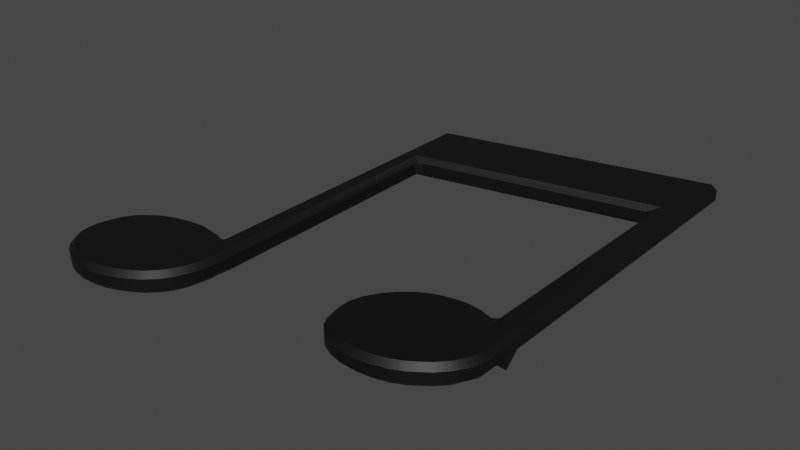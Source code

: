 # Source: 3D_note.blend  (saved by Blender 3.6.11; exported with 4.5.12 LTS)
import bpy
from mathutils import Matrix  # noqa: F401  (used for matrix-valued properties, if any)

bpy.ops.wm.read_factory_settings(use_empty=True)
scene = bpy.context.scene
scene.name = 'Scene'

# ---- collections
col_collection = bpy.data.collections.new('Collection'); scene.collection.children.link(col_collection)
col_musical_notes = bpy.data.collections.new('Musical Notes'); col_collection.children.link(col_musical_notes)

# ---- materials (node trees are filled in below, after node groups)
mat_black = bpy.data.materials.new('Black')
mat_black.use_transparent_shadow = False

# ---- node groups
ng_auto_smooth = bpy.data.node_groups.new('Auto Smooth', 'GeometryNodeTree')
_s = ng_auto_smooth.interface.new_socket(name='Geometry', in_out='OUTPUT', socket_type='NodeSocketGeometry')
_s = ng_auto_smooth.interface.new_socket(name='Geometry', in_out='INPUT', socket_type='NodeSocketGeometry')
_s = ng_auto_smooth.interface.new_socket(name='Angle', in_out='INPUT', socket_type='NodeSocketFloat')
_s.subtype = 'ANGLE'
_s.min_value = 0.0
_s.max_value = 3.142
ng_auto_smooth.is_modifier = True
_N = ng_auto_smooth.nodes; _L = ng_auto_smooth.links
n0 = _N.new('NodeGroupOutput'); n0.name = 'Group Output'; n0.location = (480, -100)
n1 = _N.new('NodeGroupInput'); n1.name = 'Group Input'; n1.location = (-420, -300)
n2 = _N.new('NodeGroupInput'); n2.name = 'Group Input.001'; n2.location = (-60, -100)
n3 = _N.new('GeometryNodeSetShadeSmooth'); n3.name = 'Set Shade Smooth'; n3.location = (120, -100)
n3.domain = 'EDGE'
n4 = _N.new('GeometryNodeSetShadeSmooth'); n4.name = 'Set Shade Smooth.001'; n4.location = (300, -100)
n5 = _N.new('GeometryNodeInputMeshEdgeAngle'); n5.name = 'Edge Angle'; n5.location = (-420, -220)
n6 = _N.new('GeometryNodeInputEdgeSmooth'); n6.name = 'Is Edge Smooth'; n6.location = (-60, -160)
n7 = _N.new('GeometryNodeInputShadeSmooth'); n7.name = 'Is Face Smooth'; n7.location = (-240, -340)
n8 = _N.new('FunctionNodeBooleanMath'); n8.name = 'Boolean Math'; n8.location = (-60, -220)
n9 = _N.new('FunctionNodeCompare'); n9.name = 'Compare'; n9.location = (-240, -180)
n9.operation = 'LESS_EQUAL'
_L.new(n5.outputs[0], n9.inputs[0])
_L.new(n4.outputs[0], n0.inputs[0])
_L.new(n1.outputs[1], n9.inputs[1])
_L.new(n9.outputs[0], n8.inputs[0])
_L.new(n7.outputs[0], n8.inputs[1])
_L.new(n2.outputs[0], n3.inputs[0])
_L.new(n6.outputs[0], n3.inputs[1])
_L.new(n3.outputs[0], n4.inputs[0])
_L.new(n8.outputs[0], n3.inputs[2])
n0.is_active_output = True

# ---- material node trees
mat_black.use_nodes = True; mat_black.node_tree.nodes.clear()
_N = mat_black.node_tree.nodes; _L = mat_black.node_tree.links
n0 = _N.new('ShaderNodeOutputMaterial'); n0.name = 'Material Output'; n0.location = (723, 294)
n1 = _N.new('ShaderNodeBsdfPrincipled'); n1.name = 'Principled BSDF'; n1.location = (10, 300)
n1.distribution = 'GGX'
n1.subsurface_method = 'BURLEY'
n1.inputs[0].default_value = (0.002606, 0.002606, 0.002606, 1.0)
n1.inputs[2].default_value = 0.4955
n1.inputs[3].default_value = 1.45
n1.inputs[27].default_value = (0.0, 0.0, 0.0, 1.0)
n1.inputs[28].default_value = 1.0
_L.new(n1.outputs[0], n0.inputs[0])
n0.is_active_output = True

# ---- world
world_world = bpy.data.worlds.new('World'); scene.world = world_world
world_world.use_nodes = True; world_world.node_tree.nodes.clear()
_N = world_world.node_tree.nodes; _L = world_world.node_tree.links
n0 = _N.new('ShaderNodeOutputWorld'); n0.name = 'World Output'; n0.location = (300, 300)
n1 = _N.new('ShaderNodeBackground'); n1.name = 'Background'; n1.location = (10, 300)
n1.inputs[0].default_value = (0.05088, 0.05088, 0.05088, 1.0)
_L.new(n1.outputs[0], n0.inputs[0])
n0.is_active_output = True
world_world.color = (0.05088, 0.05088, 0.05088)
world_world.use_sun_shadow = False
world_world.sun_shadow_jitter_overblur = 0.0

# ---- meshes
me_plane_127 = bpy.data.meshes.new('Plane.127')
me_plane_127.from_pydata([(0.1783, 0.06464, 0.0009205), (0.2669, 0.08305, 0.0009204), (0.266, -0.008347, 0.0009204), (0.2759, 0.116, 0.0009204), (0.1699, 0.09274, 0.0009205), (0.1696, -0.02521, 0.001255), (0.1305, -0.03806, 0.0009206), (0.129, -0.04312, 0.0009206), (0.135, -0.06063, 0.001255), (0.1396, -0.06316, 0.0009206), (0.1296, -0.05452, 0.001255), (0.1325, -0.05868, 0.0009206), (0.1284, -0.04618, 0.0009206), (0.1286, -0.05131, 0.001255), (0.143, -0.06441, 0.0009206), (0.1481, -0.06532, 0.0009205), (0.1561, -0.06443, 0.0009205), (0.151, -0.06532, 0.0009205), (0.1656, -0.06038, 0.0009205), (0.1609, -0.06274, 0.0009205), (0.1725, -0.05462, 0.0009205), (0.1688, -0.05825, 0.0009205), (0.177, -0.04664, 0.0009205), (0.1748, -0.05134, 0.0009205), (0.1789, -0.03786, 0.001255), (0.1781, -0.04304, 0.001255), (0.1789, -0.02972, 0.0009205), (0.1789, -0.03501, 0.001255), (0.2565, -0.006103, 0.0009204), (0.2617, -0.006826, 0.0009204), (0.2477, -0.007283, 0.0009204), (0.2529, -0.006322, 0.0009204), (0.239, -0.01109, 0.0009204), (0.2435, -0.008611, 0.0009204), (0.231, -0.01876, 0.0009204), (0.2344, -0.01481, 0.0009204), (0.2264, -0.02901, 0.0009204), (0.2278, -0.02409, 0.0009204), (0.2275, -0.03792, 0.001255), (0.2264, -0.03292, 0.001255), (0.2327, -0.04468, 0.0009204), (0.2291, -0.04108, 0.0009204), (0.2418, -0.04824, 0.0009204), (0.2368, -0.04687, 0.0009204), (0.2521, -0.04796, 0.0009204), (0.2469, -0.04851, 0.0009204), (0.2622, -0.04431, 0.0009204), (0.2575, -0.04652, 0.0009204), (0.2717, -0.03641, 0.0009204), (0.2681, -0.04017, 0.0009204), (0.276, -0.02747, 0.001255), (0.2743, -0.03232, 0.0009204), (0.2765, -0.01945, 0.001255), (0.2763, -0.02472, 0.001255), (0.2762, -0.01176, 0.001255), (0.2764, -0.01705, 0.0009204), (0.1594, -0.02264, 0.0009205), (0.1645, -0.02342, 0.0009205), (0.1518, -0.02336, 0.0009205), (0.157, -0.02272, 0.0009205), (0.1421, -0.02629, 0.0009206), (0.147, -0.02439, 0.0009205), (0.1356, -0.03075, 0.0009206), (0.1399, -0.02761, 0.0009206), (0.131, -0.03662, 0.0009206), (0.1339, -0.03235, 0.0009206), (0.1783, 0.06464, 0.008804), (0.2669, 0.08305, 0.008804), (0.266, -0.008347, 0.008804), (0.2759, 0.116, 0.008804), (0.1699, 0.09274, 0.008804), (0.1696, -0.02521, 0.008804), (0.1305, -0.03806, 0.008804), (0.129, -0.04312, 0.008804), (0.135, -0.06063, 0.008804), (0.1396, -0.06316, 0.008804), (0.1296, -0.05452, 0.008804), (0.1325, -0.05868, 0.008804), (0.1284, -0.04618, 0.008804), (0.1286, -0.05131, 0.008804), (0.143, -0.06441, 0.008804), (0.1481, -0.06532, 0.008804), (0.1561, -0.06443, 0.008804), (0.151, -0.06532, 0.008804), (0.1656, -0.06038, 0.008804), (0.1609, -0.06274, 0.008804), (0.1725, -0.05462, 0.008804), (0.1688, -0.05825, 0.008804), (0.177, -0.04664, 0.008804), (0.1748, -0.05134, 0.008804), (0.1789, -0.03786, 0.008804), (0.1781, -0.04304, 0.008804), (0.1789, -0.02972, 0.008804), (0.1789, -0.03501, 0.008804), (0.2565, -0.006103, 0.008804), (0.2617, -0.006826, 0.008804), (0.2477, -0.007283, 0.008804), (0.2529, -0.006322, 0.008804), (0.239, -0.01109, 0.008804), (0.2435, -0.008611, 0.008804), (0.231, -0.01876, 0.008804), (0.2344, -0.01481, 0.008804), (0.2264, -0.02901, 0.008804), (0.2278, -0.02409, 0.008804), (0.2275, -0.03792, 0.008804), (0.2264, -0.03292, 0.008804), (0.2327, -0.04468, 0.008804), (0.2291, -0.04108, 0.008804), (0.2418, -0.04824, 0.008804), (0.2368, -0.04687, 0.008804), (0.2521, -0.04796, 0.008804), (0.2469, -0.04851, 0.008804), (0.2622, -0.04431, 0.008804), (0.2575, -0.04652, 0.008804), (0.2717, -0.03641, 0.008804), (0.2681, -0.04017, 0.008804), (0.276, -0.02747, 0.008804), (0.2743, -0.03232, 0.008804), (0.2765, -0.01945, 0.008804), (0.2763, -0.02472, 0.008804), (0.2762, -0.01176, 0.008804), (0.2764, -0.01705, 0.008804), (0.1594, -0.02264, 0.008804), (0.1645, -0.02342, 0.008804), (0.1518, -0.02336, 0.008804), (0.157, -0.02272, 0.008804), (0.1421, -0.02629, 0.008804), (0.147, -0.02439, 0.008804), (0.1356, -0.03075, 0.008804), (0.1399, -0.02761, 0.008804), (0.131, -0.03662, 0.008804), (0.1339, -0.03235, 0.008804)], [], [(15, 14, 9, 8, 11, 10, 13, 12, 7, 6, 64, 65, 62, 63, 60, 61, 58, 59, 56, 57, 5, 4, 3, 54, 55, 52, 53, 50, 51, 48, 49, 46, 47, 44, 45, 42, 43, 40, 41, 38, 39, 36, 37, 34, 35, 32, 33, 30, 31, 28, 29, 2, 1, 0, 26, 27, 24, 25, 22, 23, 20, 21, 18, 19, 16, 17), (81, 83, 82, 85, 84, 87, 86, 89, 88, 91, 90, 93, 92, 66, 67, 68, 95, 94, 97, 96, 99, 98, 101, 100, 103, 102, 105, 104, 107, 106, 109, 108, 111, 110, 113, 112, 115, 114, 117, 116, 119, 118, 121, 120, 69, 70, 71, 123, 122, 125, 124, 127, 126, 129, 128, 131, 130, 72, 73, 78, 79, 76, 77, 74, 75, 80), (0, 1, 67, 66), (1, 2, 68, 67), (3, 4, 70, 69), (4, 5, 71, 70), (15, 17, 83, 81), (14, 15, 81, 80), (9, 14, 80, 75), (8, 9, 75, 74), (11, 8, 74, 77), (10, 11, 77, 76), (13, 10, 76, 79), (12, 13, 79, 78), (7, 12, 78, 73), (6, 7, 73, 72), (64, 6, 72, 130), (65, 64, 130, 131), (62, 65, 131, 128), (63, 62, 128, 129), (60, 63, 129, 126), (61, 60, 126, 127), (58, 61, 127, 124), (59, 58, 124, 125), (56, 59, 125, 122), (57, 56, 122, 123), (5, 57, 123, 71), (54, 3, 69, 120), (55, 54, 120, 121), (52, 55, 121, 118), (53, 52, 118, 119), (50, 53, 119, 116), (51, 50, 116, 117), (48, 51, 117, 114), (49, 48, 114, 115), (46, 49, 115, 112), (47, 46, 112, 113), (44, 47, 113, 110), (45, 44, 110, 111), (42, 45, 111, 108), (43, 42, 108, 109), (40, 43, 109, 106), (41, 40, 106, 107), (38, 41, 107, 104), (39, 38, 104, 105), (36, 39, 105, 102), (37, 36, 102, 103), (34, 37, 103, 100), (35, 34, 100, 101), (32, 35, 101, 98), (33, 32, 98, 99), (30, 33, 99, 96), (31, 30, 96, 97), (28, 31, 97, 94), (29, 28, 94, 95), (2, 29, 95, 68), (26, 0, 66, 92), (27, 26, 92, 93), (24, 27, 93, 90), (25, 24, 90, 91), (22, 25, 91, 88), (23, 22, 88, 89), (20, 23, 89, 86), (21, 20, 86, 87), (18, 21, 87, 84), (19, 18, 84, 85), (16, 19, 85, 82), (17, 16, 82, 83)])
me_plane_127.polygons.foreach_set('use_smooth', [True] * 68)
_uv = me_plane_127.uv_layers.new(name='UVMap')
_uv.uv.foreach_set('vector', [0.7658, 0.3702, 0.7567, 0.3718, 0.7505, 0.3741, 0.7424, 0.3786, 0.738, 0.382, 0.7329, 0.3894, 0.7311, 0.3952, 0.7307, 0.4043, 0.7317, 0.4097, 0.7344, 0.4187, 0.7353, 0.4213, 0.7405, 0.4289, 0.7436, 0.4318, 0.7511, 0.4374, 0.7551, 0.4397, 0.7637, 0.4431, 0.7723, 0.4449, 0.7817, 0.4461, 0.7858, 0.4462, 0.7949, 0.4448, 0.804, 0.4416, 0.8045, 0.6517, 0.9934, 0.693, 0.9939, 0.4656, 0.9941, 0.4562, 0.9944, 0.4519, 0.9941, 0.4425, 0.9935, 0.4376, 0.9904, 0.429, 0.9858, 0.4217, 0.9794, 0.415, 0.969, 0.4076, 0.9606, 0.4037, 0.951, 0.4011, 0.9417, 0.4001, 0.9326, 0.4006, 0.9237, 0.4031, 0.9164, 0.407, 0.9101, 0.4134, 0.9072, 0.419, 0.9051, 0.4279, 0.9052, 0.4349, 0.9077, 0.4436, 0.9133, 0.4531, 0.9194, 0.4601, 0.9275, 0.4668, 0.9357, 0.4712, 0.9431, 0.4736, 0.9523, 0.4753, 0.9588, 0.4757, 0.968, 0.4744, 0.9756, 0.4717, 0.9773, 0.6344, 0.8195, 0.6016, 0.8207, 0.4336, 0.8206, 0.4242, 0.8206, 0.4191, 0.8192, 0.4099, 0.8173, 0.4035, 0.8133, 0.3951, 0.8092, 0.3893, 0.8025, 0.3828, 0.7968, 0.379, 0.7885, 0.3748, 0.78, 0.3718, 0.7709, 0.3702, 0.7658, 0.3702, 0.7709, 0.3702, 0.78, 0.3718, 0.7885, 0.3748, 0.7968, 0.379, 0.8025, 0.3828, 0.8092, 0.3893, 0.8133, 0.3951, 0.8173, 0.4035, 0.8192, 0.4099, 0.8206, 0.4191, 0.8206, 0.4242, 0.8207, 0.4336, 0.8195, 0.6016, 0.9773, 0.6344, 0.9756, 0.4717, 0.968, 0.4744, 0.9588, 0.4757, 0.9523, 0.4753, 0.9431, 0.4736, 0.9357, 0.4712, 0.9275, 0.4668, 0.9194, 0.4601, 0.9133, 0.4531, 0.9077, 0.4436, 0.9052, 0.4349, 0.9051, 0.4279, 0.9072, 0.419, 0.9101, 0.4134, 0.9164, 0.407, 0.9237, 0.4031, 0.9326, 0.4006, 0.9417, 0.4001, 0.951, 0.4011, 0.9606, 0.4037, 0.969, 0.4076, 0.9794, 0.415, 0.9858, 0.4217, 0.9904, 0.429, 0.9935, 0.4376, 0.9941, 0.4425, 0.9944, 0.4519, 0.9941, 0.4562, 0.9939, 0.4656, 0.9934, 0.693, 0.8045, 0.6517, 0.804, 0.4416, 0.7949, 0.4448, 0.7858, 0.4462, 0.7817, 0.4461, 0.7723, 0.4449, 0.7637, 0.4431, 0.7551, 0.4397, 0.7511, 0.4374, 0.7436, 0.4318, 0.7405, 0.4289, 0.7353, 0.4213, 0.7344, 0.4187, 0.7317, 0.4097, 0.7307, 0.4043, 0.7311, 0.3952, 0.7329, 0.3894, 0.738, 0.382, 0.7424, 0.3786, 0.7505, 0.3741, 0.7567, 0.3718, 0.8195, 0.5067, 0.9773, 0.5067, 0.9773, 0.4933, 0.8195, 0.4933, 0.5067, 0.6344, 0.5067, 0.4717, 0.4933, 0.4717, 0.4933, 0.6344, 0.9934, 0.5067, 0.8045, 0.5067, 0.8045, 0.4933, 0.9934, 0.4933, 0.5067, 0.6517, 0.5067, 0.4416, 0.4933, 0.4416, 0.4933, 0.6517, 0.7658, 0.5067, 0.7709, 0.5067, 0.7709, 0.4933, 0.7658, 0.4933, 0.7567, 0.5067, 0.7658, 0.5067, 0.7658, 0.4933, 0.7567, 0.4933, 0.7505, 0.5067, 0.7567, 0.5067, 0.7567, 0.4933, 0.7505, 0.4933, 0.7424, 0.5067, 0.7505, 0.5067, 0.7505, 0.4933, 0.7424, 0.4933, 0.738, 0.5067, 0.7424, 0.5067, 0.7424, 0.4933, 0.738, 0.4933, 0.5067, 0.3894, 0.5067, 0.382, 0.4933, 0.382, 0.4933, 0.3894, 0.5067, 0.3952, 0.5067, 0.3894, 0.4933, 0.3894, 0.4933, 0.3952, 0.5067, 0.4043, 0.5067, 0.3952, 0.4933, 0.3952, 0.4933, 0.4043, 0.5067, 0.4097, 0.5067, 0.4043, 0.4933, 0.4043, 0.4933, 0.4097, 0.5067, 0.4187, 0.5067, 0.4097, 0.4933, 0.4097, 0.4933, 0.4187, 0.5067, 0.4213, 0.5067, 0.4187, 0.4933, 0.4187, 0.4933, 0.4213, 0.5067, 0.4289, 0.5067, 0.4213, 0.4933, 0.4213, 0.4933, 0.4289, 0.7436, 0.5067, 0.7405, 0.5067, 0.7405, 0.4933, 0.7436, 0.4933, 0.7511, 0.5067, 0.7436, 0.5067, 0.7436, 0.4933, 0.7511, 0.4933, 0.7551, 0.5067, 0.7511, 0.5067, 0.7511, 0.4933, 0.7551, 0.4933, 0.7637, 0.5067, 0.7551, 0.5067, 0.7551, 0.4933, 0.7637, 0.4933, 0.7723, 0.5067, 0.7637, 0.5067, 0.7637, 0.4933, 0.7723, 0.4933, 0.7817, 0.5067, 0.7723, 0.5067, 0.7723, 0.4933, 0.7817, 0.4933, 0.7858, 0.5067, 0.7817, 0.5067, 0.7817, 0.4933, 0.7858, 0.4933, 0.7949, 0.5067, 0.7858, 0.5067, 0.7858, 0.4933, 0.7949, 0.4933, 0.804, 0.5067, 0.7949, 0.5067, 0.7949, 0.4933, 0.804, 0.4933, 0.5067, 0.4656, 0.5067, 0.693, 0.4933, 0.693, 0.4933, 0.4656, 0.5067, 0.4562, 0.5067, 0.4656, 0.4933, 0.4656, 0.4933, 0.4562, 0.5067, 0.4519, 0.5067, 0.4562, 0.4933, 0.4562, 0.4933, 0.4519, 0.5067, 0.4425, 0.5067, 0.4519, 0.4933, 0.4519, 0.4933, 0.4425, 0.5067, 0.4376, 0.5067, 0.4425, 0.4933, 0.4425, 0.4933, 0.4376, 0.5067, 0.429, 0.5067, 0.4376, 0.4933, 0.4376, 0.4933, 0.429, 0.5067, 0.4217, 0.5067, 0.429, 0.4933, 0.429, 0.4933, 0.4217, 0.5067, 0.415, 0.5067, 0.4217, 0.4933, 0.4217, 0.4933, 0.415, 0.969, 0.5067, 0.9794, 0.5067, 0.9794, 0.4933, 0.969, 0.4933, 0.9606, 0.5067, 0.969, 0.5067, 0.969, 0.4933, 0.9606, 0.4933, 0.951, 0.5067, 0.9606, 0.5067, 0.9606, 0.4933, 0.951, 0.4933, 0.9417, 0.5067, 0.951, 0.5067, 0.951, 0.4933, 0.9417, 0.4933, 0.9326, 0.5067, 0.9417, 0.5067, 0.9417, 0.4933, 0.9326, 0.4933, 0.9237, 0.5067, 0.9326, 0.5067, 0.9326, 0.4933, 0.9237, 0.4933, 0.9164, 0.5067, 0.9237, 0.5067, 0.9237, 0.4933, 0.9164, 0.4933, 0.5067, 0.4134, 0.5067, 0.407, 0.4933, 0.407, 0.4933, 0.4134, 0.5067, 0.419, 0.5067, 0.4134, 0.4933, 0.4134, 0.4933, 0.419, 0.5067, 0.4279, 0.5067, 0.419, 0.4933, 0.419, 0.4933, 0.4279, 0.5067, 0.4349, 0.5067, 0.4279, 0.4933, 0.4279, 0.4933, 0.4349, 0.5067, 0.4436, 0.5067, 0.4349, 0.4933, 0.4349, 0.4933, 0.4436, 0.5067, 0.4531, 0.5067, 0.4436, 0.4933, 0.4436, 0.4933, 0.4531, 0.5067, 0.4601, 0.5067, 0.4531, 0.4933, 0.4531, 0.4933, 0.4601, 0.9275, 0.5067, 0.9194, 0.5067, 0.9194, 0.4933, 0.9275, 0.4933, 0.9357, 0.5067, 0.9275, 0.5067, 0.9275, 0.4933, 0.9357, 0.4933, 0.9431, 0.5067, 0.9357, 0.5067, 0.9357, 0.4933, 0.9431, 0.4933, 0.9523, 0.5067, 0.9431, 0.5067, 0.9431, 0.4933, 0.9523, 0.4933, 0.9588, 0.5067, 0.9523, 0.5067, 0.9523, 0.4933, 0.9588, 0.4933, 0.968, 0.5067, 0.9588, 0.5067, 0.9588, 0.4933, 0.968, 0.4933, 0.9756, 0.5067, 0.968, 0.5067, 0.968, 0.4933, 0.9756, 0.4933, 0.5067, 0.4336, 0.5067, 0.6016, 0.4933, 0.6016, 0.4933, 0.4336, 0.5067, 0.4242, 0.5067, 0.4336, 0.4933, 0.4336, 0.4933, 0.4242, 0.5067, 0.4191, 0.5067, 0.4242, 0.4933, 0.4242, 0.4933, 0.4191, 0.5067, 0.4099, 0.5067, 0.4191, 0.4933, 0.4191, 0.4933, 0.4099, 0.5067, 0.4035, 0.5067, 0.4099, 0.4933, 0.4099, 0.4933, 0.4035, 0.5067, 0.3951, 0.5067, 0.4035, 0.4933, 0.4035, 0.4933, 0.3951, 0.5067, 0.3893, 0.5067, 0.3951, 0.4933, 0.3951, 0.4933, 0.3893, 0.8025, 0.5067, 0.8092, 0.5067, 0.8092, 0.4933, 0.8025, 0.4933, 0.7968, 0.5067, 0.8025, 0.5067, 0.8025, 0.4933, 0.7968, 0.4933, 0.7885, 0.5067, 0.7968, 0.5067, 0.7968, 0.4933, 0.7885, 0.4933, 0.78, 0.5067, 0.7885, 0.5067, 0.7885, 0.4933, 0.78, 0.4933, 0.7709, 0.5067, 0.78, 0.5067, 0.78, 0.4933, 0.7709, 0.4933])
me_plane_127.materials.append(mat_black)
me_plane_127.update()

# ---- objects
ob_notes = bpy.data.objects.new('Notes', me_plane_127)
ob_musical_notes = bpy.data.objects.new('Musical Notes', None)

# ---- transforms, parenting, visibility, modifiers, constraints
ob_notes.parent = ob_musical_notes
ob_notes.matrix_parent_inverse = Matrix(((1.0, -0.0, 0.0, 0.0006796), (-0.0, 1.0, -0.0, -1.863e-09), (0.0, 0.0, 1.0, -0.001661), (-0.0, 0.0, -0.0, 1.0)))
ob_notes.location = (0.0, 0.0, 0.0)
_m = ob_notes.modifiers.new('Bevel', 'BEVEL')
_m.width = 0.002
_m.width_pct = 0.002
_m = ob_notes.modifiers.new('Auto Smooth', 'NODES')
_m.node_group = ng_auto_smooth
_gi = [s.identifier for s in ng_auto_smooth.interface.items_tree if s.item_type == 'SOCKET' and s.in_out == 'INPUT']
_m[_gi[1]] = 0.5236  # Angle
ob_musical_notes.location = (0.0, 0.0, 0.0)
ob_musical_notes.empty_display_size = 0.3

# ---- collection membership
col_musical_notes.objects.link(ob_notes)
col_musical_notes.objects.link(ob_musical_notes)

# ---- scene / render settings (as saved in the file)
scene.frame_start = 1; scene.frame_end = 250; scene.frame_set(1)
scene.render.engine = 'BLENDER_EEVEE_NEXT'
scene.cycles.sampling_pattern = 'TABULATED_SOBOL'
scene.view_settings.view_transform = 'Filmic'
bpy.context.view_layer.update()

# ---- added for rendering (the .blend has no active camera and no usable light): camera, sun
cam_auto = bpy.data.cameras.new('AutoCamera')
cam_auto.lens = 50.0
cam_auto.sensor_width = 36.0
cam_auto.clip_end = 1000.0
ob_auto_camera = bpy.data.objects.new('AutoCamera', cam_auto)
scene.collection.objects.link(ob_auto_camera)
ob_auto_camera.location = (0.419586, -0.234661, 0.175381)
ob_auto_camera.rotation_euler = (1.09748, -7.21219e-08, 0.694738)
scene.camera = ob_auto_camera
light_auto_sun = bpy.data.lights.new('AutoSun', 'SUN')
light_auto_sun.energy = 3.0
light_auto_sun.angle = 0.0523599
ob_auto_sun = bpy.data.objects.new('AutoSun', light_auto_sun)
scene.collection.objects.link(ob_auto_sun)
ob_auto_sun.rotation_euler = (0.872665, 0.174533, 0.523599)
bpy.context.view_layer.update()
